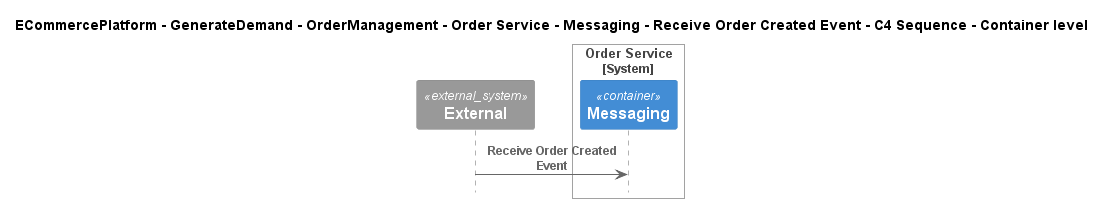

The diagram above was rendered by PlantUML. Its source (embedded in the PNG):
@startuml
!include ..\..\..\..\..\..\..\..\..\.c4s\C4_Sequence.puml

title ECommercePlatform - GenerateDemand - OrderManagement - Order Service - Messaging - Receive Order Created Event - C4 Sequence - Container level

System_Ext(C4InterFlow.SoftwareSystems.ExternalSystem, "External", "")

System_Boundary(ECommercePlatform.GenerateDemand.OrderManagement.SoftwareSystems.OrderService, "Order Service")
    Container(ECommercePlatform.GenerateDemand.OrderManagement.SoftwareSystems.OrderService.Containers.Messaging, "Messaging", "", "")
Boundary_End()

Rel(C4InterFlow.SoftwareSystems.ExternalSystem, ECommercePlatform.GenerateDemand.OrderManagement.SoftwareSystems.OrderService.Containers.Messaging, "Receive Order Created Event")


@enduml